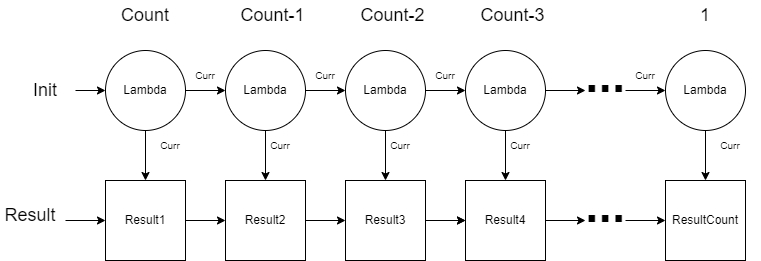

The diagram above was exported from draw.io. Its source (the exported page's mxGraphModel, read from the mxfile embedded in the PNG):
<mxGraphModel dx="1102" dy="865" grid="1" gridSize="10" guides="1" tooltips="1" connect="1" arrows="1" fold="1" page="1" pageScale="1" pageWidth="850" pageHeight="1100" math="0" shadow="0">
  <root>
    <mxCell id="0" />
    <mxCell id="1" parent="0" />
    <mxCell id="LLBBDqL72_MV6mMEVUpN-1" style="edgeStyle=orthogonalEdgeStyle;rounded=0;orthogonalLoop=1;jettySize=auto;html=1;exitX=0;exitY=0.5;exitDx=0;exitDy=0;startArrow=classic;startFill=1;endArrow=none;endFill=0;" parent="1" source="LLBBDqL72_MV6mMEVUpN-3" edge="1">
      <mxGeometry relative="1" as="geometry">
        <mxPoint x="105" y="260" as="targetPoint" />
      </mxGeometry>
    </mxCell>
    <mxCell id="LLBBDqL72_MV6mMEVUpN-3" value="Result1" style="whiteSpace=wrap;html=1;aspect=fixed;" parent="1" vertex="1">
      <mxGeometry x="145" y="220" width="80" height="80" as="geometry" />
    </mxCell>
    <mxCell id="LLBBDqL72_MV6mMEVUpN-4" style="edgeStyle=orthogonalEdgeStyle;rounded=0;orthogonalLoop=1;jettySize=auto;html=1;exitX=0;exitY=0.5;exitDx=0;exitDy=0;entryX=1;entryY=0.5;entryDx=0;entryDy=0;startArrow=classic;startFill=1;endArrow=none;endFill=0;" parent="1" source="LLBBDqL72_MV6mMEVUpN-6" target="LLBBDqL72_MV6mMEVUpN-3" edge="1">
      <mxGeometry relative="1" as="geometry" />
    </mxCell>
    <mxCell id="LLBBDqL72_MV6mMEVUpN-6" value="Result2" style="whiteSpace=wrap;html=1;aspect=fixed;" parent="1" vertex="1">
      <mxGeometry x="265" y="220" width="80" height="80" as="geometry" />
    </mxCell>
    <mxCell id="LLBBDqL72_MV6mMEVUpN-7" style="edgeStyle=orthogonalEdgeStyle;rounded=0;orthogonalLoop=1;jettySize=auto;html=1;exitX=0;exitY=0.5;exitDx=0;exitDy=0;entryX=1;entryY=0.5;entryDx=0;entryDy=0;startArrow=classic;startFill=1;endArrow=none;endFill=0;" parent="1" source="LLBBDqL72_MV6mMEVUpN-10" target="LLBBDqL72_MV6mMEVUpN-6" edge="1">
      <mxGeometry relative="1" as="geometry" />
    </mxCell>
    <mxCell id="LLBBDqL72_MV6mMEVUpN-9" value="" style="edgeStyle=orthogonalEdgeStyle;rounded=0;orthogonalLoop=1;jettySize=auto;html=1;startArrow=none;startFill=0;endArrow=classic;endFill=1;" parent="1" source="LLBBDqL72_MV6mMEVUpN-10" target="LLBBDqL72_MV6mMEVUpN-14" edge="1">
      <mxGeometry relative="1" as="geometry" />
    </mxCell>
    <mxCell id="LLBBDqL72_MV6mMEVUpN-10" value="Result3" style="whiteSpace=wrap;html=1;aspect=fixed;" parent="1" vertex="1">
      <mxGeometry x="385" y="220" width="80" height="80" as="geometry" />
    </mxCell>
    <mxCell id="LLBBDqL72_MV6mMEVUpN-11" style="edgeStyle=orthogonalEdgeStyle;rounded=0;orthogonalLoop=1;jettySize=auto;html=1;exitX=0;exitY=0.5;exitDx=0;exitDy=0;startArrow=classic;startFill=1;endArrow=none;endFill=0;" parent="1" source="LLBBDqL72_MV6mMEVUpN-14" edge="1">
      <mxGeometry relative="1" as="geometry">
        <mxPoint x="475" y="260" as="targetPoint" />
      </mxGeometry>
    </mxCell>
    <mxCell id="LLBBDqL72_MV6mMEVUpN-12" style="edgeStyle=orthogonalEdgeStyle;rounded=0;orthogonalLoop=1;jettySize=auto;html=1;exitX=1;exitY=0.5;exitDx=0;exitDy=0;startArrow=none;startFill=0;endArrow=classic;endFill=1;" parent="1" source="LLBBDqL72_MV6mMEVUpN-14" edge="1">
      <mxGeometry relative="1" as="geometry">
        <mxPoint x="625" y="260" as="targetPoint" />
      </mxGeometry>
    </mxCell>
    <mxCell id="LLBBDqL72_MV6mMEVUpN-14" value="Result4" style="whiteSpace=wrap;html=1;aspect=fixed;" parent="1" vertex="1">
      <mxGeometry x="505" y="220" width="80" height="80" as="geometry" />
    </mxCell>
    <mxCell id="LLBBDqL72_MV6mMEVUpN-15" style="edgeStyle=orthogonalEdgeStyle;rounded=0;orthogonalLoop=1;jettySize=auto;html=1;exitX=0;exitY=0.5;exitDx=0;exitDy=0;startArrow=classic;startFill=1;endArrow=none;endFill=0;" parent="1" source="LLBBDqL72_MV6mMEVUpN-17" edge="1">
      <mxGeometry relative="1" as="geometry">
        <mxPoint x="665" y="260" as="targetPoint" />
      </mxGeometry>
    </mxCell>
    <mxCell id="LLBBDqL72_MV6mMEVUpN-17" value="ResultCount" style="whiteSpace=wrap;html=1;aspect=fixed;" parent="1" vertex="1">
      <mxGeometry x="705" y="220" width="80" height="80" as="geometry" />
    </mxCell>
    <mxCell id="LLBBDqL72_MV6mMEVUpN-18" value="&lt;b&gt;&lt;font style=&quot;font-size: 48px&quot;&gt;...&lt;/font&gt;&lt;/b&gt;" style="text;html=1;strokeColor=none;fillColor=none;align=center;verticalAlign=middle;whiteSpace=wrap;rounded=0;" parent="1" vertex="1">
      <mxGeometry x="615" y="230" width="60" height="30" as="geometry" />
    </mxCell>
    <mxCell id="LLBBDqL72_MV6mMEVUpN-19" style="edgeStyle=orthogonalEdgeStyle;rounded=0;orthogonalLoop=1;jettySize=auto;html=1;exitX=1;exitY=0.5;exitDx=0;exitDy=0;entryX=0;entryY=0.5;entryDx=0;entryDy=0;startArrow=none;startFill=0;endArrow=classic;endFill=1;" parent="1" source="LLBBDqL72_MV6mMEVUpN-20" target="LLBBDqL72_MV6mMEVUpN-22" edge="1">
      <mxGeometry relative="1" as="geometry" />
    </mxCell>
    <mxCell id="LLBBDqL72_MV6mMEVUpN-44" value="" style="edgeStyle=orthogonalEdgeStyle;rounded=0;orthogonalLoop=1;jettySize=auto;html=1;" parent="1" source="LLBBDqL72_MV6mMEVUpN-20" target="LLBBDqL72_MV6mMEVUpN-3" edge="1">
      <mxGeometry relative="1" as="geometry" />
    </mxCell>
    <mxCell id="LLBBDqL72_MV6mMEVUpN-20" value="Lambda" style="ellipse;whiteSpace=wrap;html=1;aspect=fixed;" parent="1" vertex="1">
      <mxGeometry x="145" y="90" width="80" height="80" as="geometry" />
    </mxCell>
    <mxCell id="LLBBDqL72_MV6mMEVUpN-21" style="edgeStyle=orthogonalEdgeStyle;rounded=0;orthogonalLoop=1;jettySize=auto;html=1;exitX=1;exitY=0.5;exitDx=0;exitDy=0;entryX=0;entryY=0.5;entryDx=0;entryDy=0;startArrow=none;startFill=0;endArrow=classic;endFill=1;" parent="1" source="LLBBDqL72_MV6mMEVUpN-22" target="LLBBDqL72_MV6mMEVUpN-24" edge="1">
      <mxGeometry relative="1" as="geometry" />
    </mxCell>
    <mxCell id="LLBBDqL72_MV6mMEVUpN-45" value="" style="edgeStyle=orthogonalEdgeStyle;rounded=0;orthogonalLoop=1;jettySize=auto;html=1;" parent="1" source="LLBBDqL72_MV6mMEVUpN-22" target="LLBBDqL72_MV6mMEVUpN-6" edge="1">
      <mxGeometry relative="1" as="geometry" />
    </mxCell>
    <mxCell id="LLBBDqL72_MV6mMEVUpN-22" value="Lambda" style="ellipse;whiteSpace=wrap;html=1;aspect=fixed;" parent="1" vertex="1">
      <mxGeometry x="265" y="90" width="80" height="80" as="geometry" />
    </mxCell>
    <mxCell id="LLBBDqL72_MV6mMEVUpN-23" style="edgeStyle=orthogonalEdgeStyle;rounded=0;orthogonalLoop=1;jettySize=auto;html=1;exitX=1;exitY=0.5;exitDx=0;exitDy=0;entryX=0;entryY=0.5;entryDx=0;entryDy=0;startArrow=none;startFill=0;endArrow=classic;endFill=1;" parent="1" source="LLBBDqL72_MV6mMEVUpN-24" target="LLBBDqL72_MV6mMEVUpN-26" edge="1">
      <mxGeometry relative="1" as="geometry" />
    </mxCell>
    <mxCell id="LLBBDqL72_MV6mMEVUpN-46" value="" style="edgeStyle=orthogonalEdgeStyle;rounded=0;orthogonalLoop=1;jettySize=auto;html=1;" parent="1" source="LLBBDqL72_MV6mMEVUpN-24" target="LLBBDqL72_MV6mMEVUpN-10" edge="1">
      <mxGeometry relative="1" as="geometry" />
    </mxCell>
    <mxCell id="LLBBDqL72_MV6mMEVUpN-24" value="Lambda" style="ellipse;whiteSpace=wrap;html=1;aspect=fixed;" parent="1" vertex="1">
      <mxGeometry x="385" y="90" width="80" height="80" as="geometry" />
    </mxCell>
    <mxCell id="LLBBDqL72_MV6mMEVUpN-25" style="edgeStyle=orthogonalEdgeStyle;rounded=0;orthogonalLoop=1;jettySize=auto;html=1;exitX=1;exitY=0.5;exitDx=0;exitDy=0;startArrow=none;startFill=0;endArrow=classic;endFill=1;" parent="1" source="LLBBDqL72_MV6mMEVUpN-26" edge="1">
      <mxGeometry relative="1" as="geometry">
        <mxPoint x="625" y="130" as="targetPoint" />
      </mxGeometry>
    </mxCell>
    <mxCell id="LLBBDqL72_MV6mMEVUpN-47" value="" style="edgeStyle=orthogonalEdgeStyle;rounded=0;orthogonalLoop=1;jettySize=auto;html=1;" parent="1" source="LLBBDqL72_MV6mMEVUpN-26" target="LLBBDqL72_MV6mMEVUpN-14" edge="1">
      <mxGeometry relative="1" as="geometry" />
    </mxCell>
    <mxCell id="LLBBDqL72_MV6mMEVUpN-26" value="Lambda" style="ellipse;whiteSpace=wrap;html=1;aspect=fixed;" parent="1" vertex="1">
      <mxGeometry x="505" y="90" width="80" height="80" as="geometry" />
    </mxCell>
    <mxCell id="LLBBDqL72_MV6mMEVUpN-27" style="edgeStyle=orthogonalEdgeStyle;rounded=0;orthogonalLoop=1;jettySize=auto;html=1;exitX=0;exitY=0.5;exitDx=0;exitDy=0;startArrow=classic;startFill=1;endArrow=none;endFill=0;" parent="1" source="LLBBDqL72_MV6mMEVUpN-29" edge="1">
      <mxGeometry relative="1" as="geometry">
        <mxPoint x="665" y="130" as="targetPoint" />
      </mxGeometry>
    </mxCell>
    <mxCell id="LLBBDqL72_MV6mMEVUpN-48" value="" style="edgeStyle=orthogonalEdgeStyle;rounded=0;orthogonalLoop=1;jettySize=auto;html=1;" parent="1" source="LLBBDqL72_MV6mMEVUpN-29" target="LLBBDqL72_MV6mMEVUpN-17" edge="1">
      <mxGeometry relative="1" as="geometry" />
    </mxCell>
    <mxCell id="LLBBDqL72_MV6mMEVUpN-29" value="Lambda" style="ellipse;whiteSpace=wrap;html=1;aspect=fixed;" parent="1" vertex="1">
      <mxGeometry x="705" y="90" width="80" height="80" as="geometry" />
    </mxCell>
    <mxCell id="LLBBDqL72_MV6mMEVUpN-30" value="" style="edgeStyle=orthogonalEdgeStyle;rounded=0;orthogonalLoop=1;jettySize=auto;html=1;startArrow=none;startFill=0;endArrow=classic;endFill=1;" parent="1" source="LLBBDqL72_MV6mMEVUpN-31" target="LLBBDqL72_MV6mMEVUpN-20" edge="1">
      <mxGeometry relative="1" as="geometry" />
    </mxCell>
    <mxCell id="LLBBDqL72_MV6mMEVUpN-31" value="&lt;font style=&quot;font-size: 18px&quot;&gt;Init&lt;/font&gt;" style="text;html=1;strokeColor=none;fillColor=none;align=center;verticalAlign=middle;whiteSpace=wrap;rounded=0;" parent="1" vertex="1">
      <mxGeometry x="55" y="115" width="60" height="30" as="geometry" />
    </mxCell>
    <mxCell id="LLBBDqL72_MV6mMEVUpN-32" value="&lt;b&gt;&lt;font style=&quot;font-size: 48px&quot;&gt;...&lt;/font&gt;&lt;/b&gt;" style="text;html=1;strokeColor=none;fillColor=none;align=center;verticalAlign=middle;whiteSpace=wrap;rounded=0;" parent="1" vertex="1">
      <mxGeometry x="615" y="100" width="60" height="30" as="geometry" />
    </mxCell>
    <mxCell id="LLBBDqL72_MV6mMEVUpN-43" value="&lt;font style=&quot;font-size: 18px&quot;&gt;Result&lt;/font&gt;" style="text;html=1;strokeColor=none;fillColor=none;align=center;verticalAlign=middle;whiteSpace=wrap;rounded=0;" parent="1" vertex="1">
      <mxGeometry x="40" y="240" width="60" height="30" as="geometry" />
    </mxCell>
    <mxCell id="LLBBDqL72_MV6mMEVUpN-49" value="&lt;font style=&quot;font-size: 18px&quot;&gt;Count&lt;/font&gt;" style="text;html=1;strokeColor=none;fillColor=none;align=center;verticalAlign=middle;whiteSpace=wrap;rounded=0;" parent="1" vertex="1">
      <mxGeometry x="155" y="40" width="60" height="30" as="geometry" />
    </mxCell>
    <mxCell id="LLBBDqL72_MV6mMEVUpN-50" value="&lt;font style=&quot;font-size: 18px&quot;&gt;Count-1&lt;/font&gt;" style="text;html=1;strokeColor=none;fillColor=none;align=center;verticalAlign=middle;whiteSpace=wrap;rounded=0;" parent="1" vertex="1">
      <mxGeometry x="275" y="40" width="75" height="30" as="geometry" />
    </mxCell>
    <mxCell id="LLBBDqL72_MV6mMEVUpN-51" value="&lt;font style=&quot;font-size: 18px&quot;&gt;Count-2&lt;/font&gt;" style="text;html=1;strokeColor=none;fillColor=none;align=center;verticalAlign=middle;whiteSpace=wrap;rounded=0;" parent="1" vertex="1">
      <mxGeometry x="395" y="40" width="75" height="30" as="geometry" />
    </mxCell>
    <mxCell id="LLBBDqL72_MV6mMEVUpN-52" value="&lt;font style=&quot;font-size: 18px&quot;&gt;Count-3&lt;/font&gt;" style="text;html=1;strokeColor=none;fillColor=none;align=center;verticalAlign=middle;whiteSpace=wrap;rounded=0;" parent="1" vertex="1">
      <mxGeometry x="515" y="40" width="75" height="30" as="geometry" />
    </mxCell>
    <mxCell id="LLBBDqL72_MV6mMEVUpN-53" value="&lt;font style=&quot;font-size: 18px&quot;&gt;1&lt;/font&gt;" style="text;html=1;strokeColor=none;fillColor=none;align=center;verticalAlign=middle;whiteSpace=wrap;rounded=0;" parent="1" vertex="1">
      <mxGeometry x="715" y="40" width="60" height="30" as="geometry" />
    </mxCell>
    <mxCell id="tAhjyC0Zc8AB3GmlK_D6-1" value="&lt;font style=&quot;font-size: 10px&quot;&gt;Curr&lt;/font&gt;" style="text;html=1;strokeColor=none;fillColor=none;align=center;verticalAlign=middle;whiteSpace=wrap;rounded=0;fontSize=10;" vertex="1" parent="1">
      <mxGeometry x="215" y="100" width="60" height="30" as="geometry" />
    </mxCell>
    <mxCell id="tAhjyC0Zc8AB3GmlK_D6-2" value="&lt;font style=&quot;font-size: 10px&quot;&gt;Curr&lt;/font&gt;" style="text;html=1;strokeColor=none;fillColor=none;align=center;verticalAlign=middle;whiteSpace=wrap;rounded=0;fontSize=10;" vertex="1" parent="1">
      <mxGeometry x="335" y="100" width="60" height="30" as="geometry" />
    </mxCell>
    <mxCell id="tAhjyC0Zc8AB3GmlK_D6-3" value="&lt;font style=&quot;font-size: 10px&quot;&gt;Curr&lt;/font&gt;" style="text;html=1;strokeColor=none;fillColor=none;align=center;verticalAlign=middle;whiteSpace=wrap;rounded=0;fontSize=10;" vertex="1" parent="1">
      <mxGeometry x="655" y="100" width="60" height="30" as="geometry" />
    </mxCell>
    <mxCell id="tAhjyC0Zc8AB3GmlK_D6-4" value="&lt;font style=&quot;font-size: 10px&quot;&gt;Curr&lt;/font&gt;" style="text;html=1;strokeColor=none;fillColor=none;align=center;verticalAlign=middle;whiteSpace=wrap;rounded=0;fontSize=10;" vertex="1" parent="1">
      <mxGeometry x="455" y="100" width="60" height="30" as="geometry" />
    </mxCell>
    <mxCell id="tAhjyC0Zc8AB3GmlK_D6-5" value="&lt;font style=&quot;font-size: 10px&quot;&gt;Curr&lt;/font&gt;" style="text;html=1;strokeColor=none;fillColor=none;align=center;verticalAlign=middle;whiteSpace=wrap;rounded=0;fontSize=10;" vertex="1" parent="1">
      <mxGeometry x="180" y="170" width="60" height="30" as="geometry" />
    </mxCell>
    <mxCell id="tAhjyC0Zc8AB3GmlK_D6-6" value="&lt;font style=&quot;font-size: 10px&quot;&gt;Curr&lt;/font&gt;" style="text;html=1;strokeColor=none;fillColor=none;align=center;verticalAlign=middle;whiteSpace=wrap;rounded=0;fontSize=10;" vertex="1" parent="1">
      <mxGeometry x="290" y="170" width="60" height="30" as="geometry" />
    </mxCell>
    <mxCell id="tAhjyC0Zc8AB3GmlK_D6-7" value="&lt;font style=&quot;font-size: 10px&quot;&gt;Curr&lt;/font&gt;" style="text;html=1;strokeColor=none;fillColor=none;align=center;verticalAlign=middle;whiteSpace=wrap;rounded=0;fontSize=10;" vertex="1" parent="1">
      <mxGeometry x="410" y="170" width="60" height="30" as="geometry" />
    </mxCell>
    <mxCell id="tAhjyC0Zc8AB3GmlK_D6-8" value="&lt;font style=&quot;font-size: 10px&quot;&gt;Curr&lt;/font&gt;" style="text;html=1;strokeColor=none;fillColor=none;align=center;verticalAlign=middle;whiteSpace=wrap;rounded=0;fontSize=10;" vertex="1" parent="1">
      <mxGeometry x="530" y="170" width="60" height="30" as="geometry" />
    </mxCell>
    <mxCell id="tAhjyC0Zc8AB3GmlK_D6-9" value="&lt;font style=&quot;font-size: 10px&quot;&gt;Curr&lt;/font&gt;" style="text;html=1;strokeColor=none;fillColor=none;align=center;verticalAlign=middle;whiteSpace=wrap;rounded=0;fontSize=10;" vertex="1" parent="1">
      <mxGeometry x="740" y="170" width="60" height="30" as="geometry" />
    </mxCell>
  </root>
</mxGraphModel>